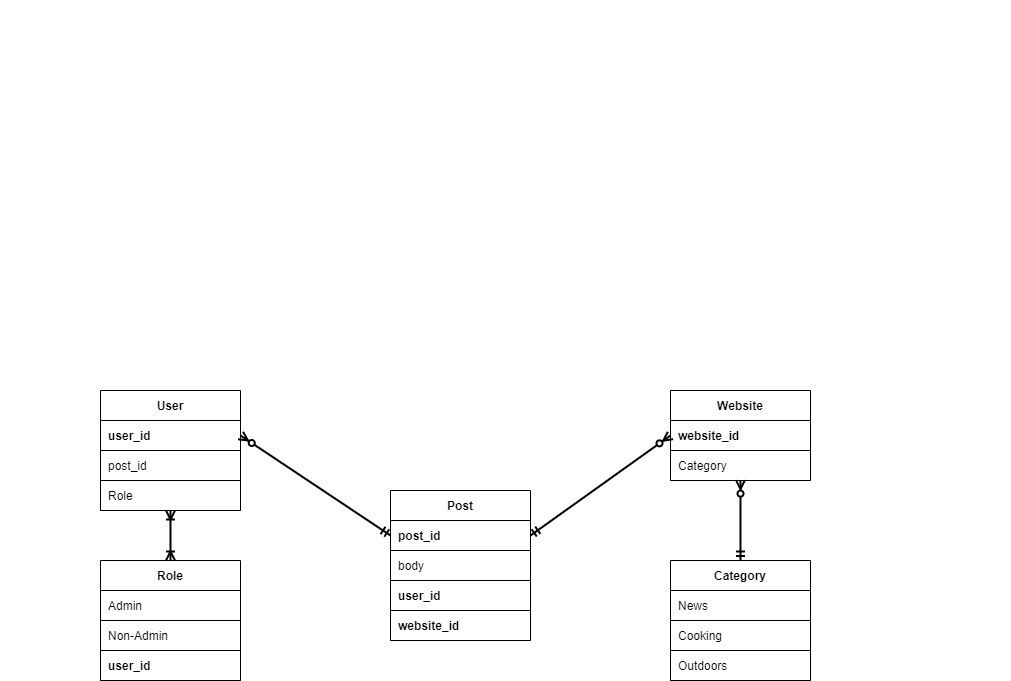

The diagram above was exported from draw.io. Its source (the exported page's mxGraphModel, read from the mxfile embedded in the PNG):
<mxGraphModel dx="1129" dy="600" grid="1" gridSize="10" guides="1" tooltips="1" connect="1" arrows="1" fold="1" page="1" pageScale="1" pageWidth="1100" pageHeight="850" math="0" shadow="0">
  <root>
    <mxCell id="0" />
    <mxCell id="1" parent="0" />
    <mxCell id="2" value="&lt;p style=&quot;box-sizing: border-box; margin: 0px auto; line-height: 1.7; max-width: 700px; font-size: 14px; text-align: left;&quot;&gt;Given the following application's information architecture, design the schema for the application's database. You can do this using a tool of your choosing and submit a link to your design below. (Feel free to create a PDF, a Google Doc, or use a schema design application of your choosing).&lt;/p&gt;&lt;p style=&quot;box-sizing: border-box; margin: 12px auto 0px; line-height: 1.7; max-width: 700px; font-size: 14px; text-align: left;&quot;&gt;Application Information Architecture:&lt;/p&gt;&lt;ul style=&quot;box-sizing: border-box; margin: 12px auto 0px; max-width: 700px; font-size: 14px; text-align: left;&quot;&gt;&lt;li style=&quot;box-sizing: border-box; margin-top: 0px; margin-bottom: 0px; font-size: 14px;&quot;&gt;The application must have users, and each user has an account.&lt;/li&gt;&lt;li style=&quot;box-sizing: border-box; margin-top: 12px; margin-bottom: 0px; font-size: 14px;&quot;&gt;Each user writes posts for websites.&lt;/li&gt;&lt;li style=&quot;box-sizing: border-box; margin-top: 12px; margin-bottom: 0px; font-size: 14px;&quot;&gt;There are many posts on many websites.&lt;/li&gt;&lt;li style=&quot;box-sizing: border-box; margin-top: 12px; margin-bottom: 0px; font-size: 14px;&quot;&gt;Each website is about one of the following: News, Cooking, Outdoors, therefore each written post is categorized under one of those topics.&lt;/li&gt;&lt;li style=&quot;box-sizing: border-box; margin-top: 12px; margin-bottom: 0px; font-size: 14px;&quot;&gt;Some users are admins, some are not.&lt;/li&gt;&lt;/ul&gt;" style="text;html=1;strokeColor=none;fillColor=none;align=center;verticalAlign=middle;whiteSpace=wrap;rounded=0;fontSize=14;fontColor=#FFFFFF;spacing=0;" parent="1" vertex="1">
      <mxGeometry x="40" y="10" width="1010" height="320" as="geometry" />
    </mxCell>
    <mxCell id="3" value="Website" style="shape=table;html=1;whiteSpace=wrap;startSize=30;container=1;collapsible=0;childLayout=tableLayout;fixedRows=1;rowLines=0;fontStyle=1;align=center;" vertex="1" parent="1">
      <mxGeometry x="710" y="400" width="140" height="90" as="geometry" />
    </mxCell>
    <mxCell id="4" value="" style="shape=partialRectangle;html=1;whiteSpace=wrap;collapsible=0;dropTarget=0;pointerEvents=0;fillColor=none;top=0;left=0;bottom=1;right=0;points=[[0,0.5],[1,0.5]];portConstraint=eastwest;" vertex="1" parent="3">
      <mxGeometry y="30" width="140" height="30" as="geometry" />
    </mxCell>
    <mxCell id="6" value="&lt;b&gt;website_id&lt;/b&gt;" style="shape=partialRectangle;html=1;whiteSpace=wrap;connectable=0;fillColor=none;top=0;left=0;bottom=0;right=0;align=left;spacingLeft=6;overflow=hidden;" vertex="1" parent="4">
      <mxGeometry width="140" height="30" as="geometry" />
    </mxCell>
    <mxCell id="16" style="shape=partialRectangle;html=1;whiteSpace=wrap;collapsible=0;dropTarget=0;pointerEvents=0;fillColor=none;top=0;left=0;bottom=1;right=0;points=[[0,0.5],[1,0.5]];portConstraint=eastwest;" vertex="1" parent="3">
      <mxGeometry y="60" width="140" height="30" as="geometry" />
    </mxCell>
    <mxCell id="18" value="Category" style="shape=partialRectangle;html=1;whiteSpace=wrap;connectable=0;fillColor=none;top=0;left=0;bottom=0;right=0;align=left;spacingLeft=6;overflow=hidden;" vertex="1" parent="16">
      <mxGeometry width="140" height="30" as="geometry" />
    </mxCell>
    <mxCell id="23" value="User" style="shape=table;html=1;whiteSpace=wrap;startSize=30;container=1;collapsible=0;childLayout=tableLayout;fixedRows=1;rowLines=0;fontStyle=1;align=center;" vertex="1" parent="1">
      <mxGeometry x="140" y="400" width="140" height="120" as="geometry" />
    </mxCell>
    <mxCell id="24" value="" style="shape=partialRectangle;html=1;whiteSpace=wrap;collapsible=0;dropTarget=0;pointerEvents=0;fillColor=none;top=0;left=0;bottom=1;right=0;points=[[0,0.5],[1,0.5]];portConstraint=eastwest;" vertex="1" parent="23">
      <mxGeometry y="30" width="140" height="30" as="geometry" />
    </mxCell>
    <mxCell id="25" value="&lt;b&gt;user_id&lt;/b&gt;" style="shape=partialRectangle;html=1;whiteSpace=wrap;connectable=0;fillColor=none;top=0;left=0;bottom=0;right=0;align=left;spacingLeft=6;overflow=hidden;" vertex="1" parent="24">
      <mxGeometry width="140" height="30" as="geometry" />
    </mxCell>
    <mxCell id="51" style="shape=partialRectangle;html=1;whiteSpace=wrap;collapsible=0;dropTarget=0;pointerEvents=0;fillColor=none;top=0;left=0;bottom=1;right=0;points=[[0,0.5],[1,0.5]];portConstraint=eastwest;" vertex="1" parent="23">
      <mxGeometry y="60" width="140" height="30" as="geometry" />
    </mxCell>
    <mxCell id="52" value="post_id" style="shape=partialRectangle;html=1;whiteSpace=wrap;connectable=0;fillColor=none;top=0;left=0;bottom=0;right=0;align=left;spacingLeft=6;overflow=hidden;" vertex="1" parent="51">
      <mxGeometry width="140" height="30" as="geometry" />
    </mxCell>
    <mxCell id="26" style="shape=partialRectangle;html=1;whiteSpace=wrap;collapsible=0;dropTarget=0;pointerEvents=0;fillColor=none;top=0;left=0;bottom=1;right=0;points=[[0,0.5],[1,0.5]];portConstraint=eastwest;" vertex="1" parent="23">
      <mxGeometry y="90" width="140" height="30" as="geometry" />
    </mxCell>
    <mxCell id="27" value="Role" style="shape=partialRectangle;html=1;whiteSpace=wrap;connectable=0;fillColor=none;top=0;left=0;bottom=0;right=0;align=left;spacingLeft=6;overflow=hidden;" vertex="1" parent="26">
      <mxGeometry width="140" height="30" as="geometry" />
    </mxCell>
    <mxCell id="28" value="Post" style="shape=table;html=1;whiteSpace=wrap;startSize=30;container=1;collapsible=0;childLayout=tableLayout;fixedRows=1;rowLines=0;fontStyle=1;align=center;" vertex="1" parent="1">
      <mxGeometry x="430" y="500" width="140" height="150" as="geometry" />
    </mxCell>
    <mxCell id="29" value="" style="shape=partialRectangle;html=1;whiteSpace=wrap;collapsible=0;dropTarget=0;pointerEvents=0;fillColor=none;top=0;left=0;bottom=1;right=0;points=[[0,0.5],[1,0.5]];portConstraint=eastwest;" vertex="1" parent="28">
      <mxGeometry y="30" width="140" height="30" as="geometry" />
    </mxCell>
    <mxCell id="30" value="&lt;b&gt;post_id&lt;/b&gt;" style="shape=partialRectangle;html=1;whiteSpace=wrap;connectable=0;fillColor=none;top=0;left=0;bottom=0;right=0;align=left;spacingLeft=6;overflow=hidden;" vertex="1" parent="29">
      <mxGeometry width="140" height="30" as="geometry" />
    </mxCell>
    <mxCell id="56" style="shape=partialRectangle;html=1;whiteSpace=wrap;collapsible=0;dropTarget=0;pointerEvents=0;fillColor=none;top=0;left=0;bottom=1;right=0;points=[[0,0.5],[1,0.5]];portConstraint=eastwest;" vertex="1" parent="28">
      <mxGeometry y="60" width="140" height="30" as="geometry" />
    </mxCell>
    <mxCell id="57" value="body" style="shape=partialRectangle;html=1;whiteSpace=wrap;connectable=0;fillColor=none;top=0;left=0;bottom=0;right=0;align=left;spacingLeft=6;overflow=hidden;" vertex="1" parent="56">
      <mxGeometry width="140" height="30" as="geometry" />
    </mxCell>
    <mxCell id="31" style="shape=partialRectangle;html=1;whiteSpace=wrap;collapsible=0;dropTarget=0;pointerEvents=0;fillColor=none;top=0;left=0;bottom=1;right=0;points=[[0,0.5],[1,0.5]];portConstraint=eastwest;" vertex="1" parent="28">
      <mxGeometry y="90" width="140" height="30" as="geometry" />
    </mxCell>
    <mxCell id="32" value="&lt;b&gt;user_id&lt;/b&gt;" style="shape=partialRectangle;html=1;whiteSpace=wrap;connectable=0;fillColor=none;top=0;left=0;bottom=0;right=0;align=left;spacingLeft=6;overflow=hidden;" vertex="1" parent="31">
      <mxGeometry width="140" height="30" as="geometry" />
    </mxCell>
    <mxCell id="47" style="shape=partialRectangle;html=1;whiteSpace=wrap;collapsible=0;dropTarget=0;pointerEvents=0;fillColor=none;top=0;left=0;bottom=1;right=0;points=[[0,0.5],[1,0.5]];portConstraint=eastwest;" vertex="1" parent="28">
      <mxGeometry y="120" width="140" height="30" as="geometry" />
    </mxCell>
    <mxCell id="48" value="&lt;b&gt;website_id&lt;/b&gt;" style="shape=partialRectangle;html=1;whiteSpace=wrap;connectable=0;fillColor=none;top=0;left=0;bottom=0;right=0;align=left;spacingLeft=6;overflow=hidden;" vertex="1" parent="47">
      <mxGeometry width="140" height="30" as="geometry" />
    </mxCell>
    <mxCell id="33" value="Category" style="shape=table;html=1;whiteSpace=wrap;startSize=30;container=1;collapsible=0;childLayout=tableLayout;fixedRows=1;rowLines=0;fontStyle=1;align=center;" vertex="1" parent="1">
      <mxGeometry x="710" y="570" width="140" height="120" as="geometry" />
    </mxCell>
    <mxCell id="34" value="" style="shape=partialRectangle;html=1;whiteSpace=wrap;collapsible=0;dropTarget=0;pointerEvents=0;fillColor=none;top=0;left=0;bottom=1;right=0;points=[[0,0.5],[1,0.5]];portConstraint=eastwest;" vertex="1" parent="33">
      <mxGeometry y="30" width="140" height="30" as="geometry" />
    </mxCell>
    <mxCell id="35" value="News" style="shape=partialRectangle;html=1;whiteSpace=wrap;connectable=0;fillColor=none;top=0;left=0;bottom=0;right=0;align=left;spacingLeft=6;overflow=hidden;" vertex="1" parent="34">
      <mxGeometry width="140" height="30" as="geometry" />
    </mxCell>
    <mxCell id="36" style="shape=partialRectangle;html=1;whiteSpace=wrap;collapsible=0;dropTarget=0;pointerEvents=0;fillColor=none;top=0;left=0;bottom=1;right=0;points=[[0,0.5],[1,0.5]];portConstraint=eastwest;" vertex="1" parent="33">
      <mxGeometry y="60" width="140" height="30" as="geometry" />
    </mxCell>
    <mxCell id="37" value="Cooking" style="shape=partialRectangle;html=1;whiteSpace=wrap;connectable=0;fillColor=none;top=0;left=0;bottom=0;right=0;align=left;spacingLeft=6;overflow=hidden;" vertex="1" parent="36">
      <mxGeometry width="140" height="30" as="geometry" />
    </mxCell>
    <mxCell id="44" style="shape=partialRectangle;html=1;whiteSpace=wrap;collapsible=0;dropTarget=0;pointerEvents=0;fillColor=none;top=0;left=0;bottom=1;right=0;points=[[0,0.5],[1,0.5]];portConstraint=eastwest;" vertex="1" parent="33">
      <mxGeometry y="90" width="140" height="30" as="geometry" />
    </mxCell>
    <mxCell id="45" value="Outdoors" style="shape=partialRectangle;html=1;whiteSpace=wrap;connectable=0;fillColor=none;top=0;left=0;bottom=0;right=0;align=left;spacingLeft=6;overflow=hidden;" vertex="1" parent="44">
      <mxGeometry width="140" height="30" as="geometry" />
    </mxCell>
    <mxCell id="38" value="Role" style="shape=table;html=1;whiteSpace=wrap;startSize=30;container=1;collapsible=0;childLayout=tableLayout;fixedRows=1;rowLines=0;fontStyle=1;align=center;" vertex="1" parent="1">
      <mxGeometry x="140" y="570" width="140" height="120" as="geometry" />
    </mxCell>
    <mxCell id="39" value="" style="shape=partialRectangle;html=1;whiteSpace=wrap;collapsible=0;dropTarget=0;pointerEvents=0;fillColor=none;top=0;left=0;bottom=1;right=0;points=[[0,0.5],[1,0.5]];portConstraint=eastwest;" vertex="1" parent="38">
      <mxGeometry y="30" width="140" height="30" as="geometry" />
    </mxCell>
    <mxCell id="40" value="Admin" style="shape=partialRectangle;html=1;whiteSpace=wrap;connectable=0;fillColor=none;top=0;left=0;bottom=0;right=0;align=left;spacingLeft=6;overflow=hidden;" vertex="1" parent="39">
      <mxGeometry width="140" height="30" as="geometry" />
    </mxCell>
    <mxCell id="41" style="shape=partialRectangle;html=1;whiteSpace=wrap;collapsible=0;dropTarget=0;pointerEvents=0;fillColor=none;top=0;left=0;bottom=1;right=0;points=[[0,0.5],[1,0.5]];portConstraint=eastwest;" vertex="1" parent="38">
      <mxGeometry y="60" width="140" height="30" as="geometry" />
    </mxCell>
    <mxCell id="42" value="Non-Admin" style="shape=partialRectangle;html=1;whiteSpace=wrap;connectable=0;fillColor=none;top=0;left=0;bottom=0;right=0;align=left;spacingLeft=6;overflow=hidden;" vertex="1" parent="41">
      <mxGeometry width="140" height="30" as="geometry" />
    </mxCell>
    <mxCell id="49" style="shape=partialRectangle;html=1;whiteSpace=wrap;collapsible=0;dropTarget=0;pointerEvents=0;fillColor=none;top=0;left=0;bottom=1;right=0;points=[[0,0.5],[1,0.5]];portConstraint=eastwest;" vertex="1" parent="38">
      <mxGeometry y="90" width="140" height="30" as="geometry" />
    </mxCell>
    <mxCell id="50" value="&lt;b&gt;user_id&lt;/b&gt;" style="shape=partialRectangle;html=1;whiteSpace=wrap;connectable=0;fillColor=none;top=0;left=0;bottom=0;right=0;align=left;spacingLeft=6;overflow=hidden;" vertex="1" parent="49">
      <mxGeometry width="140" height="30" as="geometry" />
    </mxCell>
    <mxCell id="46" value="" style="endArrow=ERmandOne;html=1;exitX=1;exitY=0.5;exitDx=0;exitDy=0;entryX=0;entryY=0.5;entryDx=0;entryDy=0;startArrow=ERzeroToMany;startFill=1;endFill=0;jumpSize=7;strokeWidth=2;" edge="1" parent="1" source="24" target="29">
      <mxGeometry width="50" height="50" relative="1" as="geometry">
        <mxPoint x="520" y="470" as="sourcePoint" />
        <mxPoint x="570" y="420" as="targetPoint" />
      </mxGeometry>
    </mxCell>
    <mxCell id="53" value="" style="endArrow=ERoneToMany;html=1;startArrow=ERoneToMany;startFill=0;endFill=0;jumpSize=7;strokeWidth=2;" edge="1" parent="1" target="26">
      <mxGeometry width="50" height="50" relative="1" as="geometry">
        <mxPoint x="210" y="570" as="sourcePoint" />
        <mxPoint x="209" y="530" as="targetPoint" />
      </mxGeometry>
    </mxCell>
    <mxCell id="54" value="" style="endArrow=ERmandOne;html=1;exitX=0.5;exitY=0.987;exitDx=0;exitDy=0;startArrow=ERzeroToMany;startFill=1;endFill=0;jumpSize=7;strokeWidth=2;exitPerimeter=0;startSize=6;entryX=0.5;entryY=0;entryDx=0;entryDy=0;" edge="1" parent="1" source="16" target="33">
      <mxGeometry width="50" height="50" relative="1" as="geometry">
        <mxPoint x="290" y="455" as="sourcePoint" />
        <mxPoint x="790" y="520" as="targetPoint" />
      </mxGeometry>
    </mxCell>
    <mxCell id="55" value="" style="endArrow=ERmandOne;html=1;exitX=0;exitY=0.5;exitDx=0;exitDy=0;startArrow=ERzeroToMany;startFill=1;endFill=0;jumpSize=7;strokeWidth=2;startSize=6;entryX=1;entryY=0.5;entryDx=0;entryDy=0;" edge="1" parent="1" source="4" target="29">
      <mxGeometry width="50" height="50" relative="1" as="geometry">
        <mxPoint x="789.9999999999998" y="499.61" as="sourcePoint" />
        <mxPoint x="789.9999999999998" y="550" as="targetPoint" />
      </mxGeometry>
    </mxCell>
  </root>
</mxGraphModel>